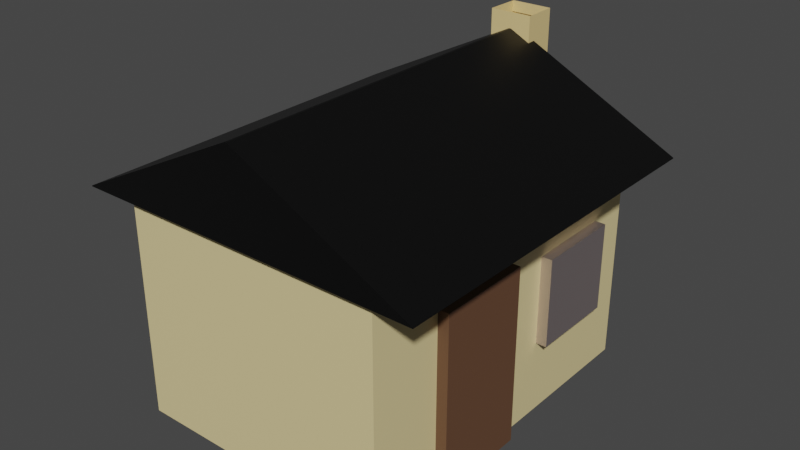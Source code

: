 # Source: house1.blend  (saved by Blender 3.2.14; exported with 4.5.12 LTS)
import bpy
from mathutils import Matrix  # noqa: F401  (used for matrix-valued properties, if any)

bpy.ops.wm.read_factory_settings(use_empty=True)
scene = bpy.context.scene
scene.name = 'Scene'

# ---- collections
col_collection = bpy.data.collections.new('Collection'); scene.collection.children.link(col_collection)
col_collection_2 = bpy.data.collections.new('Collection 2'); scene.collection.children.link(col_collection_2)

# ---- materials (node trees are filled in below, after node groups)
mat_material = bpy.data.materials.new('Material')
mat_material.alpha_threshold = 0.0
mat_material.use_transparent_shadow = False
mat_material.line_color = (0.0, 0.0, 0.0, 1.0)
mat_material_003 = bpy.data.materials.new('Material.003')
mat_material_003.use_transparent_shadow = False
mat_material_004 = bpy.data.materials.new('Material.004')
mat_material_004.use_transparent_shadow = False
mat_material_001 = bpy.data.materials.new('Material.001')
mat_material_001.use_transparent_shadow = False
mat_material_002 = bpy.data.materials.new('Material.002')
mat_material_002.use_transparent_shadow = False

# ---- material node trees
mat_material.use_nodes = True; mat_material.node_tree.nodes.clear()
_N = mat_material.node_tree.nodes; _L = mat_material.node_tree.links
n0 = _N.new('ShaderNodeOutputMaterial'); n0.name = 'Material Output'; n0.location = (300, 300)
n1 = _N.new('ShaderNodeBsdfPrincipled'); n1.name = 'Principled BSDF'; n1.location = (-12, -106)
n1.distribution = 'GGX'
n1.subsurface_method = 'RANDOM_WALK_SKIN'
n1.inputs[0].default_value = (0.8, 0.6587, 0.3271, 1.0)
n1.inputs[2].default_value = 0.4
n1.inputs[3].default_value = 1.45
n1.inputs[27].default_value = (0.0, 0.0, 0.0, 1.0)
n1.inputs[28].default_value = 1.0
_L.new(n1.outputs[0], n0.inputs[0])
n0.is_active_output = True
mat_material_003.use_nodes = True; mat_material_003.node_tree.nodes.clear()
_N = mat_material_003.node_tree.nodes; _L = mat_material_003.node_tree.links
n0 = _N.new('ShaderNodeBsdfPrincipled'); n0.name = 'Principled BSDF'; n0.location = (-43, -199)
n0.distribution = 'GGX'
n0.subsurface_method = 'RANDOM_WALK_SKIN'
n0.inputs[0].default_value = (0.0, 0.0, 0.0, 1.0)
n0.inputs[3].default_value = 1.45
n0.inputs[27].default_value = (0.0, 0.0, 0.0, 1.0)
n0.inputs[28].default_value = 1.0
n1 = _N.new('ShaderNodeOutputMaterial'); n1.name = 'Material Output'; n1.location = (247, -199)
_L.new(n0.outputs[0], n1.inputs[0])
n1.is_active_output = True
mat_material_004.use_nodes = True; mat_material_004.node_tree.nodes.clear()
_N = mat_material_004.node_tree.nodes; _L = mat_material_004.node_tree.links
n0 = _N.new('ShaderNodeBsdfPrincipled'); n0.name = 'Principled BSDF'; n0.location = (-19, -54)
n0.distribution = 'GGX'
n0.subsurface_method = 'RANDOM_WALK_SKIN'
n0.inputs[0].default_value = (0.8, 0.6015, 0.2642, 1.0)
n0.inputs[3].default_value = 1.45
n0.inputs[27].default_value = (0.0, 0.0, 0.0, 1.0)
n0.inputs[28].default_value = 1.0
n1 = _N.new('ShaderNodeOutputMaterial'); n1.name = 'Material Output'; n1.location = (271, -54)
_L.new(n0.outputs[0], n1.inputs[0])
n1.is_active_output = True
mat_material_001.use_nodes = True; mat_material_001.node_tree.nodes.clear()
_N = mat_material_001.node_tree.nodes; _L = mat_material_001.node_tree.links
n0 = _N.new('ShaderNodeBsdfPrincipled'); n0.name = 'Principled BSDF'; n0.location = (-28, -93)
n0.distribution = 'GGX'
n0.subsurface_method = 'RANDOM_WALK_SKIN'
n0.inputs[0].default_value = (0.1353, 0.06481, 0.03406, 1.0)
n0.inputs[3].default_value = 1.45
n0.inputs[27].default_value = (0.0, 0.0, 0.0, 1.0)
n0.inputs[28].default_value = 1.0
n1 = _N.new('ShaderNodeOutputMaterial'); n1.name = 'Material Output'; n1.location = (262, -93)
_L.new(n0.outputs[0], n1.inputs[0])
n1.is_active_output = True
mat_material_002.use_nodes = True; mat_material_002.node_tree.nodes.clear()
_N = mat_material_002.node_tree.nodes; _L = mat_material_002.node_tree.links
n0 = _N.new('ShaderNodeOutputMaterial'); n0.name = 'Material Output'; n0.location = (278, -310)
n1 = _N.new('ShaderNodeBsdfPrincipled'); n1.name = 'Principled BSDF'; n1.location = (-227, -128)
n1.distribution = 'GGX'
n1.subsurface_method = 'RANDOM_WALK_SKIN'
n1.inputs[0].default_value = (0.8, 0.6821, 0.6821, 1.0)
n1.inputs[1].default_value = 10.0
n1.inputs[3].default_value = 1.45
n1.inputs[13].default_value = 0.9255
n1.inputs[27].default_value = (0.0, 0.0, 0.0, 1.0)
n1.inputs[28].default_value = 1.0
_L.new(n1.outputs[0], n0.inputs[0])
n0.is_active_output = True

# ---- world
world_world = bpy.data.worlds.new('World'); scene.world = world_world
world_world.use_nodes = True; world_world.node_tree.nodes.clear()
_N = world_world.node_tree.nodes; _L = world_world.node_tree.links
n0 = _N.new('ShaderNodeOutputWorld'); n0.name = 'World Output'; n0.location = (300, 300)
n1 = _N.new('ShaderNodeBackground'); n1.name = 'Background'; n1.location = (10, 300)
n1.inputs[0].default_value = (0.05088, 0.05088, 0.05088, 1.0)
_L.new(n1.outputs[0], n0.inputs[0])
n0.is_active_output = True
world_world.color = (0.05088, 0.05088, 0.05088)
world_world.use_sun_shadow = False
world_world.sun_shadow_jitter_overblur = 0.0

# ---- meshes
me_cube = bpy.data.meshes.new('Cube')
me_cube.from_pydata([(1.0, 1.0, 1.0), (1.0, 1.0, -1.0), (1.0, -1.0, 1.0), (1.0, -1.0, -1.0), (-1.0, 1.0, 1.0), (-1.0, 1.0, -1.0), (-1.0, -1.0, 1.0), (-1.0, -1.0, -1.0), (1.0, 1.0, 1.0), (1.0, 1.0, -1.0), (1.0, -1.0, 1.0), (1.0, -1.0, -1.0)], [], [(3, 2, 6, 7), (7, 6, 4, 5), (0, 2, 10, 8), (5, 4, 0, 1), (9, 8, 10, 11), (2, 3, 11, 10), (1, 0, 8, 9), (3, 1, 9, 11)])
_uv = me_cube.uv_layers.new(name='UVMap')
_uv.uv.foreach_set('vector', [0.375, 0.75, 0.625, 0.75, 0.625, 1.0, 0.375, 1.0, 0.375, 0.0, 0.625, 0.0, 0.625, 0.25, 0.375, 0.25, 0.0, 0.0, 0.0, 0.0, 0.0, 0.0, 0.0, 0.0, 0.375, 0.25, 0.625, 0.25, 0.625, 0.5, 0.375, 0.5, 0.375, 0.5, 0.625, 0.5, 0.625, 0.75, 0.375, 0.75, 0.625, 0.75, 0.375, 0.75, 0.375, 0.75, 0.625, 0.75, 0.375, 0.5, 0.625, 0.5, 0.625, 0.5, 0.375, 0.5, 0.0, 0.0, 0.0, 0.0, 0.0, 0.0, 0.0, 0.0])
me_cube.materials.append(mat_material)
me_cube.use_mirror_vertex_groups = False
me_cube.update()
me_cube_004 = bpy.data.meshes.new('Cube.004')
me_cube_004.from_pydata([(-1.0, -1.0, -1.0), (-0.006434, -1.0, 1.0), (-1.0, 1.0, -1.0), (-0.006646, 1.0, 1.0), (1.0, -1.0, -1.0), (0.006434, -1.0, 1.0), (1.0, 1.0, -1.0), (0.006646, 1.0, 1.0), (-1.0, -1.0, -0.9804), (-1.0, 1.0, -0.9804), (1.0, 1.0, -0.9804), (1.0, -1.0, -0.9804)], [], [(8, 1, 3, 9), (9, 3, 7, 10), (10, 7, 5, 11), (11, 5, 1, 8), (2, 6, 4, 0), (7, 3, 1, 5), (4, 11, 8, 0), (6, 10, 11, 4), (2, 9, 10, 6), (0, 8, 9, 2)])
_uv = me_cube_004.uv_layers.new(name='UVMap')
_uv.uv.foreach_set('vector', [0.3775, 0.0, 0.625, 0.0, 0.625, 0.25, 0.3775, 0.25, 0.3775, 0.25, 0.625, 0.25, 0.625, 0.5, 0.3775, 0.5, 0.3775, 0.5, 0.625, 0.5, 0.625, 0.75, 0.3775, 0.75, 0.3775, 0.75, 0.625, 0.75, 0.625, 1.0, 0.3775, 1.0, 0.125, 0.5, 0.375, 0.5, 0.375, 0.75, 0.125, 0.75, 0.625, 0.5, 0.875, 0.5, 0.875, 0.75, 0.625, 0.75, 0.375, 0.75, 0.3775, 0.75, 0.3775, 1.0, 0.375, 1.0, 0.375, 0.5, 0.3775, 0.5, 0.3775, 0.75, 0.375, 0.75, 0.375, 0.25, 0.3775, 0.25, 0.3775, 0.5, 0.375, 0.5, 0.375, 0.0, 0.3775, 0.0, 0.3775, 0.25, 0.375, 0.25])
me_cube_004.materials.append(mat_material_003)
me_cube_004.update()
me_cube_005 = bpy.data.meshes.new('Cube.005')
me_cube_005.from_pydata([(-1.0, -1.0, -1.0), (-0.4894, -1.0, 1.0), (-1.0, 1.0, -1.0), (-0.4738, 1.0, 1.0), (1.0, -1.0, -1.0), (0.4894, -1.0, 1.0), (1.0, 1.0, -1.0), (0.4738, 1.0, 1.0), (-1.0, -1.0, -0.2174), (-1.0, 1.0, -0.2174), (1.0, 1.0, -0.2174), (1.0, -1.0, -0.2174), (-1.0, -1.0, 0.2413), (-1.0, 1.0, 0.2413), (1.0, 1.0, 0.2413), (1.0, -1.0, 0.2413), (-0.4894, -1.0, 4.825), (-0.4738, 1.0, 4.825), (0.4738, 1.0, 4.825), (0.4894, -1.0, 4.825), (0.4738, 1.0, 4.632), (0.4894, -1.0, 4.632), (-0.4894, -1.0, 4.632), (-0.4738, 1.0, 4.632), (-0.4738, 0.9244, 4.825), (0.4738, 0.9244, 4.825), (0.4738, 0.9244, 4.632), (-0.4738, 0.9244, 4.632)], [], [(12, 1, 3, 13), (13, 3, 7, 14), (14, 7, 5, 15), (21, 20, 18, 19), (6, 10, 11, 4), (2, 9, 10, 6), (0, 8, 9, 2), (10, 14, 15, 11), (9, 13, 14, 10), (8, 12, 13, 9), (23, 22, 16, 17), (22, 21, 19, 16), (18, 20, 26, 25), (7, 3, 23, 20), (1, 5, 21, 22), (3, 1, 22, 23), (5, 7, 20, 21), (26, 27, 24, 25), (23, 17, 24, 27), (17, 18, 25, 24), (20, 23, 27, 26)])
_uv = me_cube_005.uv_layers.new(name='UVMap')
_uv.uv.foreach_set('vector', [0.5302, 0.0, 0.625, 0.0, 0.625, 0.25, 0.5302, 0.25, 0.5302, 0.25, 0.625, 0.25, 0.625, 0.5, 0.5302, 0.5, 0.5302, 0.5, 0.625, 0.5, 0.625, 0.75, 0.5302, 0.75, 0.625, 0.75, 0.625, 0.5, 0.625, 0.5, 0.625, 0.75, 0.375, 0.5, 0.4728, 0.5, 0.4728, 0.75, 0.375, 0.75, 0.375, 0.25, 0.4728, 0.25, 0.4728, 0.5, 0.375, 0.5, 0.375, 0.0, 0.4728, 0.0, 0.4728, 0.25, 0.375, 0.25, 0.4728, 0.5, 0.5302, 0.5, 0.5302, 0.75, 0.4728, 0.75, 0.4728, 0.25, 0.5302, 0.25, 0.5302, 0.5, 0.4728, 0.5, 0.4728, 0.0, 0.5302, 0.0, 0.5302, 0.25, 0.4728, 0.25, 0.625, 0.25, 0.625, 0.0, 0.625, 0.0, 0.625, 0.25, 0.625, 1.0, 0.625, 0.75, 0.625, 0.75, 0.625, 1.0, 0.625, 0.5, 0.625, 0.5, 0.625, 0.5, 0.625, 0.5, 0.625, 0.5, 0.625, 0.25, 0.625, 0.25, 0.625, 0.5, 0.625, 1.0, 0.625, 0.75, 0.625, 0.75, 0.625, 1.0, 0.625, 0.25, 0.625, 0.0, 0.625, 0.0, 0.625, 0.25, 0.625, 0.75, 0.625, 0.5, 0.625, 0.5, 0.625, 0.75, 0.625, 0.5, 0.625, 0.25, 0.625, 0.25, 0.625, 0.5, 0.625, 0.25, 0.625, 0.25, 0.625, 0.25, 0.625, 0.25, 0.0, 0.0, 0.0, 0.0, 0.0, 0.0, 0.0, 0.0, 0.625, 0.5, 0.625, 0.25, 0.625, 0.25, 0.625, 0.5])
me_cube_005.materials.append(mat_material_004)
me_cube_005.update()
me_cube_001 = bpy.data.meshes.new('Cube.001')
me_cube_001.from_pydata([(-1.0, -1.0, -1.0), (-1.0, -1.0, 1.0), (-1.0, 1.0, -1.0), (-1.0, 1.0, 1.0), (1.0, -1.0, -1.0), (1.0, -1.0, 1.0), (1.0, 1.0, -1.0), (1.0, 1.0, 1.0)], [], [(2, 3, 7, 6), (6, 7, 5, 4), (4, 5, 1, 0), (2, 6, 4, 0), (7, 3, 1, 5)])
_uv = me_cube_001.uv_layers.new(name='UVMap')
_uv.uv.foreach_set('vector', [0.375, 0.25, 0.625, 0.25, 0.625, 0.5, 0.375, 0.5, 0.375, 0.5, 0.625, 0.5, 0.625, 0.75, 0.375, 0.75, 0.375, 0.75, 0.625, 0.75, 0.625, 1.0, 0.375, 1.0, 0.125, 0.5, 0.375, 0.5, 0.375, 0.75, 0.125, 0.75, 0.625, 0.5, 0.875, 0.5, 0.875, 0.75, 0.625, 0.75])
me_cube_001.materials.append(mat_material_001)
me_cube_001.update()
me_cube_002 = bpy.data.meshes.new('Cube.002')
me_cube_002.from_pydata([(-1.0, -1.0, -1.0), (-1.0, -1.0, 1.0), (-1.0, 1.0, -1.0), (-1.0, 1.0, 1.0), (1.0, -1.0, -1.0), (1.0, -1.0, 1.0), (1.0, 1.0, -1.0), (1.0, 1.0, 1.0)], [], [(2, 3, 7, 6), (6, 7, 5, 4), (4, 5, 1, 0), (2, 6, 4, 0), (7, 3, 1, 5)])
_uv = me_cube_002.uv_layers.new(name='UVMap')
_uv.uv.foreach_set('vector', [0.375, 0.25, 0.625, 0.25, 0.625, 0.5, 0.375, 0.5, 0.375, 0.5, 0.625, 0.5, 0.625, 0.75, 0.375, 0.75, 0.375, 0.75, 0.625, 0.75, 0.625, 1.0, 0.375, 1.0, 0.125, 0.5, 0.375, 0.5, 0.375, 0.75, 0.125, 0.75, 0.625, 0.5, 0.875, 0.5, 0.875, 0.75, 0.625, 0.75])
me_cube_002.materials.append(mat_material_002)
me_cube_002.update()

# ---- objects
ob_cube = bpy.data.objects.new('Cube', me_cube)
ob_cube_002 = bpy.data.objects.new('Cube.002', me_cube_004)
ob_cube_001 = bpy.data.objects.new('Cube.001', me_cube_005)
ob_cube_003 = bpy.data.objects.new('Cube.003', me_cube_001)
ob_cube_004 = bpy.data.objects.new('Cube.004', me_cube_002)

# ---- transforms, parenting, visibility, modifiers, constraints
ob_cube.location = (0.0, 0.0, 1.242)
ob_cube.scale = (1.5, 2.0, 1.25)
ob_cube.lock_rotations_4d = False
ob_cube.empty_display_type = 'ARROWS'
ob_cube.lineart.crease_threshold = 0.0
ob_cube_002.location = (0.0, 0.0, 2.969)
ob_cube_002.scale = (2.0, 2.1, 0.5)
ob_cube_001.location = (0.0, 2.195, 0.6326)
ob_cube_001.scale = (0.5, 0.2, 0.6252)
ob_cube_003.location = (1.56, -0.5972, 1.0)
ob_cube_003.scale = (0.06276, 0.5416, 1.0)
ob_cube_004.location = (1.561, 1.0, 1.329)
ob_cube_004.scale = (0.06126, 0.5, 0.5)

# ---- collection membership
col_collection.objects.link(ob_cube)
col_collection_2.objects.link(ob_cube_002)
col_collection_2.objects.link(ob_cube_001)
col_collection_2.objects.link(ob_cube_003)
col_collection_2.objects.link(ob_cube_004)

# ---- scene / render settings (as saved in the file)
scene.frame_start = 1; scene.frame_end = 250; scene.frame_set(239)
scene.render.engine = 'BLENDER_EEVEE_NEXT'
scene.cycles.sampling_pattern = 'TABULATED_SOBOL'
scene.cycles.use_light_tree = False
scene.view_settings.view_transform = 'Filmic'
bpy.context.view_layer.update()

# ---- added for rendering (the .blend has no active camera and no usable light): camera, sun
cam_auto = bpy.data.cameras.new('AutoCamera')
cam_auto.lens = 50.0
cam_auto.sensor_width = 36.0
cam_auto.clip_end = 1000.0
ob_auto_camera = bpy.data.objects.new('AutoCamera', cam_auto)
scene.collection.objects.link(ob_auto_camera)
ob_auto_camera.location = (6.51458, -7.67021, 7.03221)
ob_auto_camera.rotation_euler = (1.09748, -7.21219e-08, 0.694738)
scene.camera = ob_auto_camera
light_auto_sun = bpy.data.lights.new('AutoSun', 'SUN')
light_auto_sun.energy = 3.0
light_auto_sun.angle = 0.0523599
ob_auto_sun = bpy.data.objects.new('AutoSun', light_auto_sun)
scene.collection.objects.link(ob_auto_sun)
ob_auto_sun.rotation_euler = (0.872665, 0.174533, 0.523599)
bpy.context.view_layer.update()
